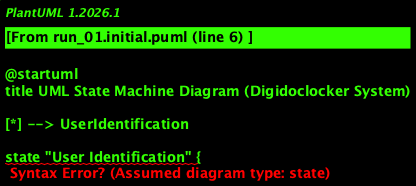

The diagram above was rendered by PlantUML. Its source (embedded in the PNG):
@startuml
title UML State Machine Diagram (Digidoclocker System)

[*] --> UserIdentification

state "User Identification" {
  [*] --> CitizenLogin
  [*] --> RegistrarLogin
}

state Registration {
  entry / Get Registration Details
  do / Validate Details
  exit / Registered or NotRegistered
}

Registration --> Login : [Valid Registration]
Registration --> [*] : [Invalid Registration]

state Login {
  entry / Get Login Details
  do / Validate Login
  exit / LoggedIn or InvalidLogin
}

Login --> MainMenu : [Valid Login]
Login --> [*] : [Invalid Login]

state MainMenu <<choice>> {
  [*] --> UploadDocuments : [Upload Documents]
  [*] --> ViewProfile : [View Profile]
  [*] --> ApplyCertificate : [Apply for Certificate]
  [*] --> RequestMore : [Continue Uploading]
  [*] --> RequestVerification : [Request Verification]
}

state "Upload Documents" as UploadDocuments {
  entry / Start Upload
  do / Upload Document
  exit / Continue or Finish
}

UploadDocuments --> MainMenu : [Continue Uploading]
UploadDocuments --> [*] : [Finish]

state ViewProfile {
  entry / View Profile
  do / Display Profile
  exit / Back to Menu
}

ViewProfile --> MainMenu

state "Apply for Certificate" as ApplyCertificate {
  entry / Start Application
  do / Process Application
  exit / Applied or Rejected
}

ApplyCertificate --> IssueCertificate : [Approved]
ApplyCertificate --> MainMenu : [Rejected]

state "Issue Certificate" as IssueCertificate {
  entry / Validate Request
  do / Issue Certificate
  exit / Back to Menu
}

IssueCertificate --> MainMenu

state "Request Verification" as RequestVerification {
  entry / Request for Verification
  do / Verify Request
  exit / Verified or Rejected
}

RequestVerification --> MainMenu : [Verified]
RequestVerification --> [*] : [Rejected]

state EndSession {
  entry / End Current Session
  do / Logout User
  exit / System Ready
}

MainMenu --> EndSession : [End Session]
@enduml